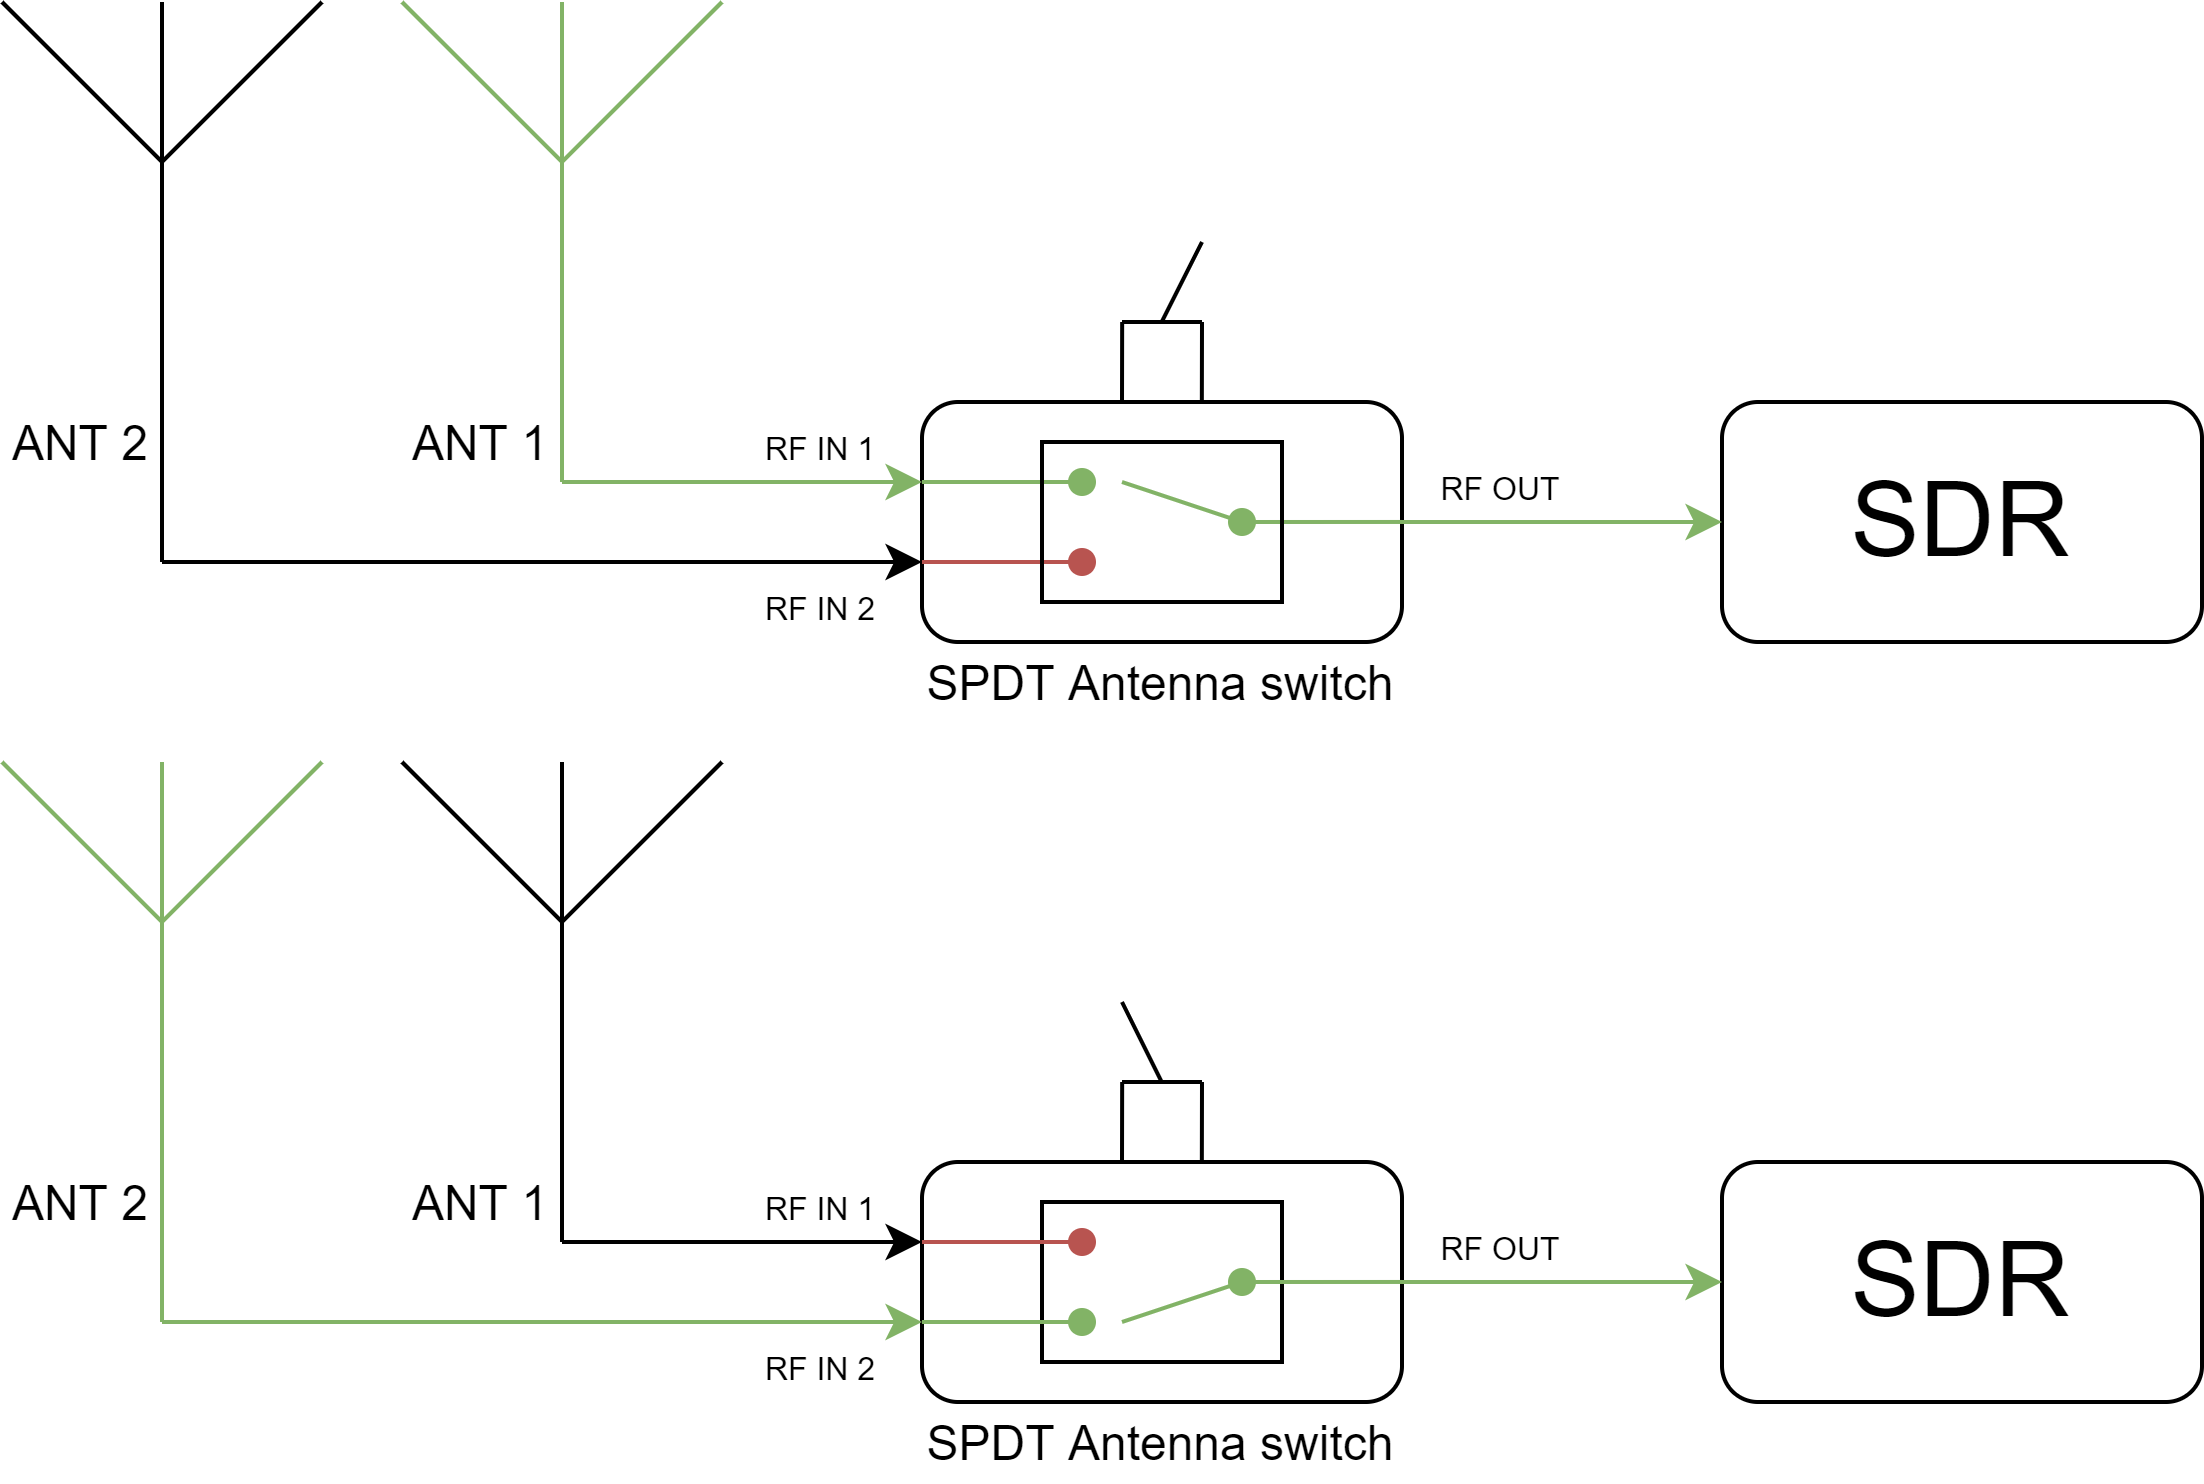

The diagram above was exported from draw.io. Its source (the exported page's mxGraphModel, read from the mxfile embedded in the PNG):
<mxGraphModel dx="868" dy="450" grid="1" gridSize="10" guides="1" tooltips="1" connect="1" arrows="1" fold="1" page="1" pageScale="1" pageWidth="850" pageHeight="1100" math="0" shadow="0">
  <root>
    <mxCell id="0" />
    <mxCell id="1" parent="0" />
    <mxCell id="2" value="" style="rounded=0;whiteSpace=wrap;html=1;fillColor=none;" vertex="1" parent="1">
      <mxGeometry x="470" y="380" width="60" height="40" as="geometry" />
    </mxCell>
    <mxCell id="3" value="" style="rounded=1;whiteSpace=wrap;html=1;fillColor=none;" vertex="1" parent="1">
      <mxGeometry x="440" y="180" width="120" height="60" as="geometry" />
    </mxCell>
    <mxCell id="4" value="" style="verticalLabelPosition=bottom;shadow=0;dashed=0;align=center;html=1;verticalAlign=top;shape=mxgraph.electrical.radio.aerial_-_antenna_1;fillColor=#d5e8d4;strokeColor=#82b366;" vertex="1" parent="1">
      <mxGeometry x="310" y="80" width="80" height="100" as="geometry" />
    </mxCell>
    <mxCell id="5" style="edgeStyle=orthogonalEdgeStyle;rounded=0;orthogonalLoop=1;jettySize=auto;html=1;startArrow=none;startFill=0;endArrow=none;endFill=0;" edge="1" source="6" parent="1">
      <mxGeometry relative="1" as="geometry">
        <mxPoint x="250" y="220" as="targetPoint" />
      </mxGeometry>
    </mxCell>
    <mxCell id="6" value="" style="verticalLabelPosition=bottom;shadow=0;dashed=0;align=center;html=1;verticalAlign=top;shape=mxgraph.electrical.radio.aerial_-_antenna_1;" vertex="1" parent="1">
      <mxGeometry x="210" y="80" width="80" height="100" as="geometry" />
    </mxCell>
    <mxCell id="7" value="&lt;font style=&quot;font-size: 26px&quot;&gt;SDR&lt;/font&gt;" style="rounded=1;whiteSpace=wrap;html=1;fillColor=none;" vertex="1" parent="1">
      <mxGeometry x="640" y="180" width="120" height="60" as="geometry" />
    </mxCell>
    <mxCell id="8" style="edgeStyle=orthogonalEdgeStyle;rounded=0;orthogonalLoop=1;jettySize=auto;html=1;startArrow=classic;startFill=1;endArrow=none;endFill=0;fillColor=#d5e8d4;strokeColor=#82b366;" edge="1" parent="1">
      <mxGeometry relative="1" as="geometry">
        <mxPoint x="350" y="200" as="targetPoint" />
        <mxPoint x="440" y="200" as="sourcePoint" />
      </mxGeometry>
    </mxCell>
    <mxCell id="9" style="edgeStyle=orthogonalEdgeStyle;rounded=0;orthogonalLoop=1;jettySize=auto;html=1;endArrow=none;endFill=0;startArrow=classic;startFill=1;" edge="1" parent="1">
      <mxGeometry relative="1" as="geometry">
        <mxPoint x="250" y="220" as="targetPoint" />
        <mxPoint x="440" y="220" as="sourcePoint" />
      </mxGeometry>
    </mxCell>
    <mxCell id="10" value="" style="endArrow=oval;html=1;fillColor=#d5e8d4;strokeColor=#82b366;startArrow=none;startFill=0;endFill=1;" edge="1" parent="1">
      <mxGeometry width="50" height="50" relative="1" as="geometry">
        <mxPoint x="440" y="200" as="sourcePoint" />
        <mxPoint x="480" y="200" as="targetPoint" />
      </mxGeometry>
    </mxCell>
    <mxCell id="11" value="" style="endArrow=oval;html=1;fillColor=#f8cecc;strokeColor=#b85450;endFill=1;" edge="1" parent="1">
      <mxGeometry width="50" height="50" relative="1" as="geometry">
        <mxPoint x="440" y="220" as="sourcePoint" />
        <mxPoint x="480" y="220" as="targetPoint" />
      </mxGeometry>
    </mxCell>
    <mxCell id="12" style="edgeStyle=orthogonalEdgeStyle;rounded=0;orthogonalLoop=1;jettySize=auto;html=1;entryX=0;entryY=0.5;entryDx=0;entryDy=0;fillColor=#d5e8d4;strokeColor=#82b366;" edge="1" target="7" parent="1">
      <mxGeometry relative="1" as="geometry">
        <mxPoint x="560" y="210" as="sourcePoint" />
        <mxPoint x="637.72" y="210" as="targetPoint" />
      </mxGeometry>
    </mxCell>
    <mxCell id="13" value="" style="endArrow=none;html=1;fillColor=#d5e8d4;strokeColor=#82b366;" edge="1" parent="1">
      <mxGeometry width="50" height="50" relative="1" as="geometry">
        <mxPoint x="520" y="210" as="sourcePoint" />
        <mxPoint x="560" y="209.99" as="targetPoint" />
      </mxGeometry>
    </mxCell>
    <mxCell id="14" value="" style="endArrow=none;html=1;startArrow=oval;startFill=1;fillColor=#d5e8d4;strokeColor=#82b366;" edge="1" parent="1">
      <mxGeometry width="50" height="50" relative="1" as="geometry">
        <mxPoint x="520" y="210" as="sourcePoint" />
        <mxPoint x="490" y="200" as="targetPoint" />
      </mxGeometry>
    </mxCell>
    <mxCell id="15" value="" style="rounded=0;whiteSpace=wrap;html=1;fillColor=none;" vertex="1" parent="1">
      <mxGeometry x="470" y="190" width="60" height="40" as="geometry" />
    </mxCell>
    <mxCell id="16" value="" style="endArrow=none;html=1;entryX=0.5;entryY=1;entryDx=0;entryDy=0;entryPerimeter=0;fillColor=#d5e8d4;strokeColor=#82b366;" edge="1" target="4" parent="1">
      <mxGeometry width="50" height="50" relative="1" as="geometry">
        <mxPoint x="350" y="200" as="sourcePoint" />
        <mxPoint x="420" y="150" as="targetPoint" />
      </mxGeometry>
    </mxCell>
    <mxCell id="17" value="SPDT Antenna switch" style="text;html=1;strokeColor=none;fillColor=none;align=center;verticalAlign=middle;whiteSpace=wrap;rounded=0;" vertex="1" parent="1">
      <mxGeometry x="430" y="240" width="140" height="20" as="geometry" />
    </mxCell>
    <mxCell id="18" value="" style="endArrow=none;html=1;entryX=0.583;entryY=0;entryDx=0;entryDy=0;entryPerimeter=0;" edge="1" target="3" parent="1">
      <mxGeometry width="50" height="50" relative="1" as="geometry">
        <mxPoint x="510" y="160" as="sourcePoint" />
        <mxPoint x="530" y="140" as="targetPoint" />
      </mxGeometry>
    </mxCell>
    <mxCell id="19" value="" style="endArrow=none;html=1;entryX=0.583;entryY=0;entryDx=0;entryDy=0;entryPerimeter=0;" edge="1" parent="1">
      <mxGeometry width="50" height="50" relative="1" as="geometry">
        <mxPoint x="490.03999999999996" y="160" as="sourcePoint" />
        <mxPoint x="490" y="180" as="targetPoint" />
      </mxGeometry>
    </mxCell>
    <mxCell id="20" value="" style="endArrow=none;html=1;" edge="1" parent="1">
      <mxGeometry width="50" height="50" relative="1" as="geometry">
        <mxPoint x="490" y="160" as="sourcePoint" />
        <mxPoint x="510" y="160" as="targetPoint" />
      </mxGeometry>
    </mxCell>
    <mxCell id="21" value="" style="endArrow=none;html=1;entryX=0.583;entryY=0;entryDx=0;entryDy=0;entryPerimeter=0;" edge="1" parent="1">
      <mxGeometry width="50" height="50" relative="1" as="geometry">
        <mxPoint x="510" y="140" as="sourcePoint" />
        <mxPoint x="499.9200000000001" y="160" as="targetPoint" />
      </mxGeometry>
    </mxCell>
    <mxCell id="22" value="ANT 1" style="text;html=1;strokeColor=none;fillColor=none;align=center;verticalAlign=middle;whiteSpace=wrap;rounded=0;" vertex="1" parent="1">
      <mxGeometry x="310" y="180" width="40" height="20" as="geometry" />
    </mxCell>
    <mxCell id="23" value="ANT 2" style="text;html=1;strokeColor=none;fillColor=none;align=center;verticalAlign=middle;whiteSpace=wrap;rounded=0;" vertex="1" parent="1">
      <mxGeometry x="210" y="180" width="40" height="20" as="geometry" />
    </mxCell>
    <mxCell id="24" value="&lt;font style=&quot;font-size: 8px&quot;&gt;RF IN 1&lt;/font&gt;" style="text;html=1;strokeColor=none;fillColor=none;align=center;verticalAlign=middle;whiteSpace=wrap;rounded=0;" vertex="1" parent="1">
      <mxGeometry x="390" y="180" width="50" height="20" as="geometry" />
    </mxCell>
    <mxCell id="25" value="&lt;font style=&quot;font-size: 8px&quot;&gt;RF IN 2&lt;/font&gt;" style="text;html=1;strokeColor=none;fillColor=none;align=center;verticalAlign=middle;whiteSpace=wrap;rounded=0;" vertex="1" parent="1">
      <mxGeometry x="390" y="220" width="50" height="20" as="geometry" />
    </mxCell>
    <mxCell id="26" value="&lt;font style=&quot;font-size: 8px&quot;&gt;RF OUT&lt;/font&gt;" style="text;html=1;strokeColor=none;fillColor=none;align=center;verticalAlign=middle;whiteSpace=wrap;rounded=0;" vertex="1" parent="1">
      <mxGeometry x="560" y="190" width="50" height="20" as="geometry" />
    </mxCell>
    <mxCell id="27" value="" style="rounded=1;whiteSpace=wrap;html=1;fillColor=none;" vertex="1" parent="1">
      <mxGeometry x="440" y="370" width="120" height="60" as="geometry" />
    </mxCell>
    <mxCell id="28" value="" style="verticalLabelPosition=bottom;shadow=0;dashed=0;align=center;html=1;verticalAlign=top;shape=mxgraph.electrical.radio.aerial_-_antenna_1;fillColor=#ffffff;strokeColor=#000000;gradientColor=none;" vertex="1" parent="1">
      <mxGeometry x="310" y="270" width="80" height="100" as="geometry" />
    </mxCell>
    <mxCell id="29" style="edgeStyle=orthogonalEdgeStyle;rounded=0;orthogonalLoop=1;jettySize=auto;html=1;startArrow=none;startFill=0;endArrow=none;endFill=0;fillColor=#d5e8d4;strokeColor=#82b366;" edge="1" source="30" parent="1">
      <mxGeometry relative="1" as="geometry">
        <mxPoint x="250" y="410" as="targetPoint" />
      </mxGeometry>
    </mxCell>
    <mxCell id="30" value="" style="verticalLabelPosition=bottom;shadow=0;dashed=0;align=center;html=1;verticalAlign=top;shape=mxgraph.electrical.radio.aerial_-_antenna_1;fillColor=#d5e8d4;strokeColor=#82b366;" vertex="1" parent="1">
      <mxGeometry x="210" y="270" width="80" height="100" as="geometry" />
    </mxCell>
    <mxCell id="31" value="&lt;font style=&quot;font-size: 26px&quot;&gt;SDR&lt;/font&gt;" style="rounded=1;whiteSpace=wrap;html=1;fillColor=none;" vertex="1" parent="1">
      <mxGeometry x="640" y="370" width="120" height="60" as="geometry" />
    </mxCell>
    <mxCell id="32" style="edgeStyle=orthogonalEdgeStyle;rounded=0;orthogonalLoop=1;jettySize=auto;html=1;startArrow=classic;startFill=1;endArrow=none;endFill=0;fillColor=#d5e8d4;strokeColor=#000000;" edge="1" parent="1">
      <mxGeometry relative="1" as="geometry">
        <mxPoint x="350" y="390" as="targetPoint" />
        <mxPoint x="440" y="390" as="sourcePoint" />
      </mxGeometry>
    </mxCell>
    <mxCell id="33" style="edgeStyle=orthogonalEdgeStyle;rounded=0;orthogonalLoop=1;jettySize=auto;html=1;endArrow=none;endFill=0;startArrow=classic;startFill=1;fillColor=#d5e8d4;strokeColor=#82b366;" edge="1" parent="1">
      <mxGeometry relative="1" as="geometry">
        <mxPoint x="250" y="410" as="targetPoint" />
        <mxPoint x="440" y="410" as="sourcePoint" />
      </mxGeometry>
    </mxCell>
    <mxCell id="34" value="" style="endArrow=oval;html=1;fillColor=#f8cecc;strokeColor=#b85450;startArrow=none;startFill=0;endFill=1;" edge="1" parent="1">
      <mxGeometry width="50" height="50" relative="1" as="geometry">
        <mxPoint x="440" y="390" as="sourcePoint" />
        <mxPoint x="480" y="390" as="targetPoint" />
      </mxGeometry>
    </mxCell>
    <mxCell id="35" value="" style="endArrow=oval;html=1;fillColor=#d5e8d4;strokeColor=#82b366;endFill=1;" edge="1" parent="1">
      <mxGeometry width="50" height="50" relative="1" as="geometry">
        <mxPoint x="440" y="410" as="sourcePoint" />
        <mxPoint x="480" y="410" as="targetPoint" />
      </mxGeometry>
    </mxCell>
    <mxCell id="36" style="edgeStyle=orthogonalEdgeStyle;rounded=0;orthogonalLoop=1;jettySize=auto;html=1;entryX=0;entryY=0.5;entryDx=0;entryDy=0;fillColor=#d5e8d4;strokeColor=#82b366;" edge="1" target="31" parent="1">
      <mxGeometry relative="1" as="geometry">
        <mxPoint x="560" y="400" as="sourcePoint" />
        <mxPoint x="637.72" y="400" as="targetPoint" />
      </mxGeometry>
    </mxCell>
    <mxCell id="37" value="" style="endArrow=none;html=1;fillColor=#d5e8d4;strokeColor=#82b366;" edge="1" parent="1">
      <mxGeometry width="50" height="50" relative="1" as="geometry">
        <mxPoint x="520" y="400" as="sourcePoint" />
        <mxPoint x="560" y="399.99" as="targetPoint" />
      </mxGeometry>
    </mxCell>
    <mxCell id="38" value="" style="endArrow=none;html=1;entryX=0.5;entryY=1;entryDx=0;entryDy=0;entryPerimeter=0;fillColor=#d5e8d4;strokeColor=#000000;" edge="1" target="28" parent="1">
      <mxGeometry width="50" height="50" relative="1" as="geometry">
        <mxPoint x="350" y="390" as="sourcePoint" />
        <mxPoint x="420" y="340" as="targetPoint" />
      </mxGeometry>
    </mxCell>
    <mxCell id="39" value="SPDT Antenna switch" style="text;html=1;strokeColor=none;fillColor=none;align=center;verticalAlign=middle;whiteSpace=wrap;rounded=0;" vertex="1" parent="1">
      <mxGeometry x="430" y="430" width="140" height="20" as="geometry" />
    </mxCell>
    <mxCell id="40" value="" style="endArrow=none;html=1;entryX=0.583;entryY=0;entryDx=0;entryDy=0;entryPerimeter=0;" edge="1" target="27" parent="1">
      <mxGeometry width="50" height="50" relative="1" as="geometry">
        <mxPoint x="510" y="350" as="sourcePoint" />
        <mxPoint x="530" y="330" as="targetPoint" />
      </mxGeometry>
    </mxCell>
    <mxCell id="41" value="" style="endArrow=none;html=1;entryX=0.583;entryY=0;entryDx=0;entryDy=0;entryPerimeter=0;" edge="1" parent="1">
      <mxGeometry width="50" height="50" relative="1" as="geometry">
        <mxPoint x="490.03999999999996" y="350" as="sourcePoint" />
        <mxPoint x="490" y="370" as="targetPoint" />
      </mxGeometry>
    </mxCell>
    <mxCell id="42" value="" style="endArrow=none;html=1;" edge="1" parent="1">
      <mxGeometry width="50" height="50" relative="1" as="geometry">
        <mxPoint x="490" y="350" as="sourcePoint" />
        <mxPoint x="510" y="350" as="targetPoint" />
      </mxGeometry>
    </mxCell>
    <mxCell id="43" value="" style="endArrow=none;html=1;entryX=0.583;entryY=0;entryDx=0;entryDy=0;entryPerimeter=0;" edge="1" parent="1">
      <mxGeometry width="50" height="50" relative="1" as="geometry">
        <mxPoint x="490" y="330" as="sourcePoint" />
        <mxPoint x="499.9200000000001" y="350" as="targetPoint" />
      </mxGeometry>
    </mxCell>
    <mxCell id="44" value="ANT 1" style="text;html=1;strokeColor=none;fillColor=none;align=center;verticalAlign=middle;whiteSpace=wrap;rounded=0;" vertex="1" parent="1">
      <mxGeometry x="310" y="370" width="40" height="20" as="geometry" />
    </mxCell>
    <mxCell id="45" value="ANT 2" style="text;html=1;strokeColor=none;fillColor=none;align=center;verticalAlign=middle;whiteSpace=wrap;rounded=0;" vertex="1" parent="1">
      <mxGeometry x="210" y="370" width="40" height="20" as="geometry" />
    </mxCell>
    <mxCell id="46" value="&lt;font style=&quot;font-size: 8px&quot;&gt;RF IN 1&lt;/font&gt;" style="text;html=1;strokeColor=none;fillColor=none;align=center;verticalAlign=middle;whiteSpace=wrap;rounded=0;" vertex="1" parent="1">
      <mxGeometry x="390" y="370" width="50" height="20" as="geometry" />
    </mxCell>
    <mxCell id="47" value="&lt;font style=&quot;font-size: 8px&quot;&gt;RF IN 2&lt;/font&gt;" style="text;html=1;strokeColor=none;fillColor=none;align=center;verticalAlign=middle;whiteSpace=wrap;rounded=0;" vertex="1" parent="1">
      <mxGeometry x="390" y="410" width="50" height="20" as="geometry" />
    </mxCell>
    <mxCell id="48" value="&lt;font style=&quot;font-size: 8px&quot;&gt;RF OUT&lt;/font&gt;" style="text;html=1;strokeColor=none;fillColor=none;align=center;verticalAlign=middle;whiteSpace=wrap;rounded=0;" vertex="1" parent="1">
      <mxGeometry x="560" y="380" width="50" height="20" as="geometry" />
    </mxCell>
    <mxCell id="49" value="" style="endArrow=oval;html=1;strokeColor=#82b366;fillColor=#d5e8d4;endFill=1;" edge="1" parent="1">
      <mxGeometry width="50" height="50" relative="1" as="geometry">
        <mxPoint x="490" y="410" as="sourcePoint" />
        <mxPoint x="520" y="400" as="targetPoint" />
      </mxGeometry>
    </mxCell>
  </root>
</mxGraphModel>